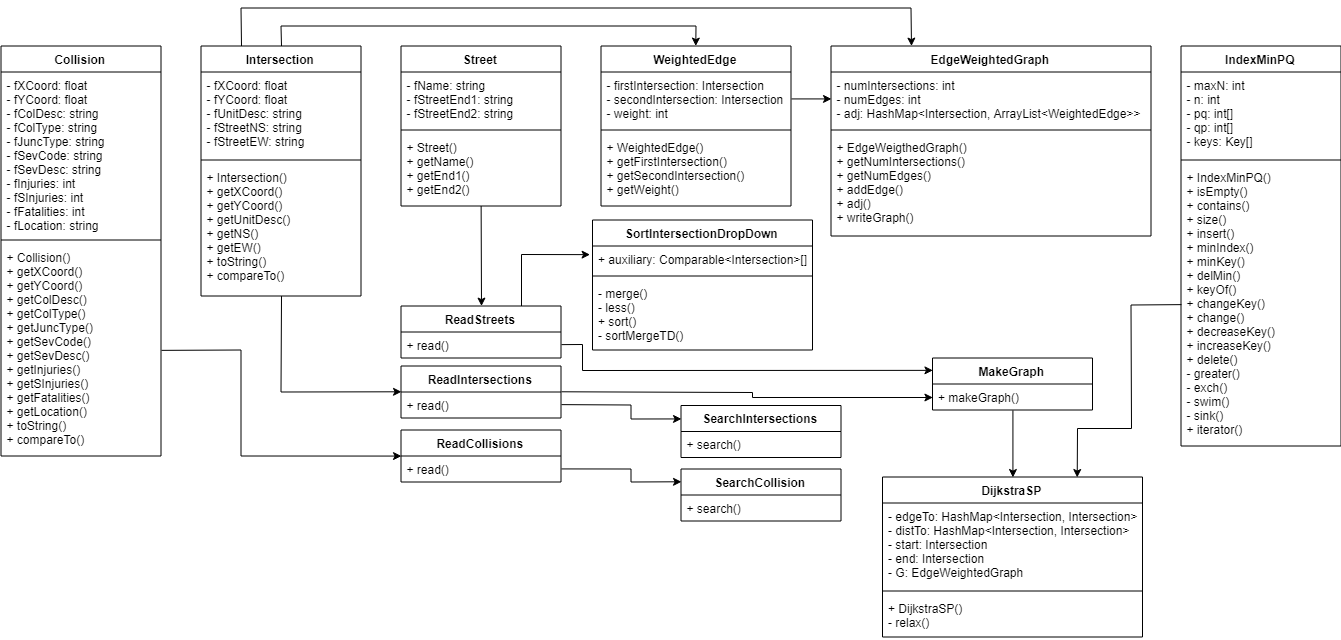

The diagram above was exported from draw.io. Its source (the exported page's mxGraphModel, read from the mxfile embedded in the PNG):
<mxGraphModel dx="1991" dy="1021" grid="1" gridSize="10" guides="1" tooltips="1" connect="1" arrows="1" fold="1" page="1" pageScale="1" pageWidth="1400" pageHeight="700" background="none" math="0" shadow="0">
  <root>
    <mxCell id="0" />
    <mxCell id="1" parent="0" />
    <mxCell id="25vw-6teZKi1z1cKwGim-3" value="Collision" style="swimlane;fontStyle=1;align=center;verticalAlign=top;childLayout=stackLayout;horizontal=1;startSize=26;horizontalStack=0;resizeParent=1;resizeParentMax=0;resizeLast=0;collapsible=1;marginBottom=0;" vertex="1" parent="1">
      <mxGeometry x="28.5" y="87.5" width="160" height="410" as="geometry" />
    </mxCell>
    <mxCell id="25vw-6teZKi1z1cKwGim-4" value="- fXCoord: float&#10;- fYCoord: float&#10;- fColDesc: string&#10;- fColType: string&#10;- fJuncType: string&#10;- fSevCode: string&#10;- fSevDesc: string&#10;- fInjuries: int&#10;- fSInjuries: int&#10;- fFatalities: int&#10;- fLocation: string&#10;" style="text;strokeColor=none;fillColor=none;align=left;verticalAlign=top;spacingLeft=4;spacingRight=4;overflow=hidden;rotatable=0;points=[[0,0.5],[1,0.5]];portConstraint=eastwest;" vertex="1" parent="25vw-6teZKi1z1cKwGim-3">
      <mxGeometry y="26" width="160" height="164" as="geometry" />
    </mxCell>
    <mxCell id="25vw-6teZKi1z1cKwGim-5" value="" style="line;strokeWidth=1;fillColor=none;align=left;verticalAlign=middle;spacingTop=-1;spacingLeft=3;spacingRight=3;rotatable=0;labelPosition=right;points=[];portConstraint=eastwest;" vertex="1" parent="25vw-6teZKi1z1cKwGim-3">
      <mxGeometry y="190" width="160" height="8" as="geometry" />
    </mxCell>
    <mxCell id="25vw-6teZKi1z1cKwGim-6" value="+ Collision()&#10;+ getXCoord()&#10;+ getYCoord()&#10;+ getColDesc()&#10;+ getColType()&#10;+ getJuncType()&#10;+ getSevCode()&#10;+ getSevDesc()&#10;+ getInjuries()&#10;+ getSInjuries()&#10;+ getFatalities()&#10;+ getLocation()&#10;+ toString()&#10;+ compareTo()&#10;" style="text;strokeColor=none;fillColor=none;align=left;verticalAlign=top;spacingLeft=4;spacingRight=4;overflow=hidden;rotatable=0;points=[[0,0.5],[1,0.5]];portConstraint=eastwest;" vertex="1" parent="25vw-6teZKi1z1cKwGim-3">
      <mxGeometry y="198" width="160" height="212" as="geometry" />
    </mxCell>
    <mxCell id="25vw-6teZKi1z1cKwGim-90" style="edgeStyle=none;rounded=0;orthogonalLoop=1;jettySize=auto;html=1;exitX=0.5;exitY=1;exitDx=0;exitDy=0;entryX=0;entryY=0.5;entryDx=0;entryDy=0;" edge="1" parent="1" source="25vw-6teZKi1z1cKwGim-8" target="25vw-6teZKi1z1cKwGim-34">
      <mxGeometry relative="1" as="geometry">
        <Array as="points">
          <mxPoint x="308.5" y="433.5" />
        </Array>
      </mxGeometry>
    </mxCell>
    <mxCell id="25vw-6teZKi1z1cKwGim-97" style="edgeStyle=none;rounded=0;orthogonalLoop=1;jettySize=auto;html=1;exitX=0.5;exitY=0;exitDx=0;exitDy=0;entryX=0.5;entryY=0;entryDx=0;entryDy=0;" edge="1" parent="1" source="25vw-6teZKi1z1cKwGim-8" target="25vw-6teZKi1z1cKwGim-70">
      <mxGeometry relative="1" as="geometry">
        <Array as="points">
          <mxPoint x="308.5" y="67.5" />
          <mxPoint x="723.5" y="67.5" />
        </Array>
      </mxGeometry>
    </mxCell>
    <mxCell id="25vw-6teZKi1z1cKwGim-98" style="edgeStyle=none;rounded=0;orthogonalLoop=1;jettySize=auto;html=1;exitX=0.25;exitY=0;exitDx=0;exitDy=0;entryX=0.25;entryY=0;entryDx=0;entryDy=0;" edge="1" parent="1" source="25vw-6teZKi1z1cKwGim-8" target="25vw-6teZKi1z1cKwGim-52">
      <mxGeometry relative="1" as="geometry">
        <Array as="points">
          <mxPoint x="268.5" y="49.5" />
          <mxPoint x="938.5" y="49.5" />
        </Array>
      </mxGeometry>
    </mxCell>
    <mxCell id="25vw-6teZKi1z1cKwGim-8" value="Intersection&#10;" style="swimlane;fontStyle=1;align=center;verticalAlign=top;childLayout=stackLayout;horizontal=1;startSize=26;horizontalStack=0;resizeParent=1;resizeParentMax=0;resizeLast=0;collapsible=1;marginBottom=0;" vertex="1" parent="1">
      <mxGeometry x="228.5" y="87.5" width="160" height="250" as="geometry" />
    </mxCell>
    <mxCell id="25vw-6teZKi1z1cKwGim-9" value="- fXCoord: float&#10;- fYCoord: float&#10;- fUnitDesc: string&#10;- fStreetNS: string&#10;- fStreetEW: string&#10;" style="text;strokeColor=none;fillColor=none;align=left;verticalAlign=top;spacingLeft=4;spacingRight=4;overflow=hidden;rotatable=0;points=[[0,0.5],[1,0.5]];portConstraint=eastwest;" vertex="1" parent="25vw-6teZKi1z1cKwGim-8">
      <mxGeometry y="26" width="160" height="84" as="geometry" />
    </mxCell>
    <mxCell id="25vw-6teZKi1z1cKwGim-10" value="" style="line;strokeWidth=1;fillColor=none;align=left;verticalAlign=middle;spacingTop=-1;spacingLeft=3;spacingRight=3;rotatable=0;labelPosition=right;points=[];portConstraint=eastwest;" vertex="1" parent="25vw-6teZKi1z1cKwGim-8">
      <mxGeometry y="110" width="160" height="8" as="geometry" />
    </mxCell>
    <mxCell id="25vw-6teZKi1z1cKwGim-11" value="+ Intersection()&#10;+ getXCoord()&#10;+ getYCoord()&#10;+ getUnitDesc()&#10;+ getNS()&#10;+ getEW()&#10;+ toString()&#10;+ compareTo()&#10;" style="text;strokeColor=none;fillColor=none;align=left;verticalAlign=top;spacingLeft=4;spacingRight=4;overflow=hidden;rotatable=0;points=[[0,0.5],[1,0.5]];portConstraint=eastwest;" vertex="1" parent="25vw-6teZKi1z1cKwGim-8">
      <mxGeometry y="118" width="160" height="132" as="geometry" />
    </mxCell>
    <mxCell id="25vw-6teZKi1z1cKwGim-12" value="Street" style="swimlane;fontStyle=1;align=center;verticalAlign=top;childLayout=stackLayout;horizontal=1;startSize=26;horizontalStack=0;resizeParent=1;resizeParentMax=0;resizeLast=0;collapsible=1;marginBottom=0;" vertex="1" parent="1">
      <mxGeometry x="428.5" y="87.5" width="160" height="160" as="geometry" />
    </mxCell>
    <mxCell id="25vw-6teZKi1z1cKwGim-13" value="- fName: string&#10;- fStreetEnd1: string&#10;- fStreetEnd2: string&#10;" style="text;strokeColor=none;fillColor=none;align=left;verticalAlign=top;spacingLeft=4;spacingRight=4;overflow=hidden;rotatable=0;points=[[0,0.5],[1,0.5]];portConstraint=eastwest;" vertex="1" parent="25vw-6teZKi1z1cKwGim-12">
      <mxGeometry y="26" width="160" height="54" as="geometry" />
    </mxCell>
    <mxCell id="25vw-6teZKi1z1cKwGim-14" value="" style="line;strokeWidth=1;fillColor=none;align=left;verticalAlign=middle;spacingTop=-1;spacingLeft=3;spacingRight=3;rotatable=0;labelPosition=right;points=[];portConstraint=eastwest;" vertex="1" parent="25vw-6teZKi1z1cKwGim-12">
      <mxGeometry y="80" width="160" height="8" as="geometry" />
    </mxCell>
    <mxCell id="25vw-6teZKi1z1cKwGim-15" value="+ Street()&#10;+ getName()&#10;+ getEnd1()&#10;+ getEnd2()&#10;" style="text;strokeColor=none;fillColor=none;align=left;verticalAlign=top;spacingLeft=4;spacingRight=4;overflow=hidden;rotatable=0;points=[[0,0.5],[1,0.5]];portConstraint=eastwest;" vertex="1" parent="25vw-6teZKi1z1cKwGim-12">
      <mxGeometry y="88" width="160" height="72" as="geometry" />
    </mxCell>
    <mxCell id="25vw-6teZKi1z1cKwGim-111" style="edgeStyle=none;rounded=0;orthogonalLoop=1;jettySize=auto;html=1;exitX=0.75;exitY=0;exitDx=0;exitDy=0;entryX=-0.009;entryY=0.314;entryDx=0;entryDy=0;entryPerimeter=0;" edge="1" parent="1" source="25vw-6teZKi1z1cKwGim-32" target="25vw-6teZKi1z1cKwGim-67">
      <mxGeometry relative="1" as="geometry">
        <Array as="points">
          <mxPoint x="549" y="296" />
        </Array>
      </mxGeometry>
    </mxCell>
    <mxCell id="25vw-6teZKi1z1cKwGim-32" value="ReadStreets" style="swimlane;fontStyle=1;align=center;verticalAlign=top;childLayout=stackLayout;horizontal=1;startSize=26;horizontalStack=0;resizeParent=1;resizeParentMax=0;resizeLast=0;collapsible=1;marginBottom=0;" vertex="1" parent="1">
      <mxGeometry x="428.5" y="347.5" width="160" height="52" as="geometry" />
    </mxCell>
    <mxCell id="25vw-6teZKi1z1cKwGim-33" value="+ read()" style="text;strokeColor=none;fillColor=none;align=left;verticalAlign=top;spacingLeft=4;spacingRight=4;overflow=hidden;rotatable=0;points=[[0,0.5],[1,0.5]];portConstraint=eastwest;" vertex="1" parent="25vw-6teZKi1z1cKwGim-32">
      <mxGeometry y="26" width="160" height="26" as="geometry" />
    </mxCell>
    <mxCell id="25vw-6teZKi1z1cKwGim-113" style="edgeStyle=none;rounded=0;orthogonalLoop=1;jettySize=auto;html=1;exitX=1;exitY=0.5;exitDx=0;exitDy=0;entryX=0;entryY=0.5;entryDx=0;entryDy=0;" edge="1" parent="1" source="25vw-6teZKi1z1cKwGim-34" target="25vw-6teZKi1z1cKwGim-59">
      <mxGeometry relative="1" as="geometry">
        <Array as="points">
          <mxPoint x="780" y="434" />
          <mxPoint x="780" y="439" />
        </Array>
      </mxGeometry>
    </mxCell>
    <mxCell id="25vw-6teZKi1z1cKwGim-34" value="ReadIntersections" style="swimlane;fontStyle=1;align=center;verticalAlign=top;childLayout=stackLayout;horizontal=1;startSize=26;horizontalStack=0;resizeParent=1;resizeParentMax=0;resizeLast=0;collapsible=1;marginBottom=0;" vertex="1" parent="1">
      <mxGeometry x="428.5" y="407.5" width="160" height="52" as="geometry" />
    </mxCell>
    <mxCell id="25vw-6teZKi1z1cKwGim-35" value="+ read()" style="text;strokeColor=none;fillColor=none;align=left;verticalAlign=top;spacingLeft=4;spacingRight=4;overflow=hidden;rotatable=0;points=[[0,0.5],[1,0.5]];portConstraint=eastwest;" vertex="1" parent="25vw-6teZKi1z1cKwGim-34">
      <mxGeometry y="26" width="160" height="26" as="geometry" />
    </mxCell>
    <mxCell id="25vw-6teZKi1z1cKwGim-38" value="ReadCollisions" style="swimlane;fontStyle=1;align=center;verticalAlign=top;childLayout=stackLayout;horizontal=1;startSize=26;horizontalStack=0;resizeParent=1;resizeParentMax=0;resizeLast=0;collapsible=1;marginBottom=0;" vertex="1" parent="1">
      <mxGeometry x="428.5" y="471.5" width="160" height="52" as="geometry" />
    </mxCell>
    <mxCell id="25vw-6teZKi1z1cKwGim-39" value="+ read()" style="text;strokeColor=none;fillColor=none;align=left;verticalAlign=top;spacingLeft=4;spacingRight=4;overflow=hidden;rotatable=0;points=[[0,0.5],[1,0.5]];portConstraint=eastwest;" vertex="1" parent="25vw-6teZKi1z1cKwGim-38">
      <mxGeometry y="26" width="160" height="26" as="geometry" />
    </mxCell>
    <mxCell id="25vw-6teZKi1z1cKwGim-44" value="DijkstraSP" style="swimlane;fontStyle=1;align=center;verticalAlign=top;childLayout=stackLayout;horizontal=1;startSize=26;horizontalStack=0;resizeParent=1;resizeParentMax=0;resizeLast=0;collapsible=1;marginBottom=0;" vertex="1" parent="1">
      <mxGeometry x="910" y="518.5" width="260" height="160" as="geometry" />
    </mxCell>
    <mxCell id="25vw-6teZKi1z1cKwGim-45" value="- edgeTo: HashMap&lt;Intersection, Intersection&gt;&#10;- distTo: HashMap&lt;Intersection, Intersection&gt;&#10;- start: Intersection&#10;- end: Intersection&#10;- G: EdgeWeightedGraph" style="text;strokeColor=none;fillColor=none;align=left;verticalAlign=top;spacingLeft=4;spacingRight=4;overflow=hidden;rotatable=0;points=[[0,0.5],[1,0.5]];portConstraint=eastwest;" vertex="1" parent="25vw-6teZKi1z1cKwGim-44">
      <mxGeometry y="26" width="260" height="84" as="geometry" />
    </mxCell>
    <mxCell id="25vw-6teZKi1z1cKwGim-46" value="" style="line;strokeWidth=1;fillColor=none;align=left;verticalAlign=middle;spacingTop=-1;spacingLeft=3;spacingRight=3;rotatable=0;labelPosition=right;points=[];portConstraint=eastwest;" vertex="1" parent="25vw-6teZKi1z1cKwGim-44">
      <mxGeometry y="110" width="260" height="8" as="geometry" />
    </mxCell>
    <mxCell id="25vw-6teZKi1z1cKwGim-47" value="+ DijkstraSP()&#10;- relax()&#10;" style="text;strokeColor=none;fillColor=none;align=left;verticalAlign=top;spacingLeft=4;spacingRight=4;overflow=hidden;rotatable=0;points=[[0,0.5],[1,0.5]];portConstraint=eastwest;" vertex="1" parent="25vw-6teZKi1z1cKwGim-44">
      <mxGeometry y="118" width="260" height="42" as="geometry" />
    </mxCell>
    <mxCell id="25vw-6teZKi1z1cKwGim-48" value="IndexMinPQ" style="swimlane;fontStyle=1;align=center;verticalAlign=top;childLayout=stackLayout;horizontal=1;startSize=26;horizontalStack=0;resizeParent=1;resizeParentMax=0;resizeLast=0;collapsible=1;marginBottom=0;" vertex="1" parent="1">
      <mxGeometry x="1208.5" y="87.5" width="160" height="400" as="geometry" />
    </mxCell>
    <mxCell id="25vw-6teZKi1z1cKwGim-49" value="- maxN: int&#10;- n: int&#10;- pq: int[]&#10;- qp: int[]&#10;- keys: Key[]&#10;" style="text;strokeColor=none;fillColor=none;align=left;verticalAlign=top;spacingLeft=4;spacingRight=4;overflow=hidden;rotatable=0;points=[[0,0.5],[1,0.5]];portConstraint=eastwest;" vertex="1" parent="25vw-6teZKi1z1cKwGim-48">
      <mxGeometry y="26" width="160" height="84" as="geometry" />
    </mxCell>
    <mxCell id="25vw-6teZKi1z1cKwGim-50" value="" style="line;strokeWidth=1;fillColor=none;align=left;verticalAlign=middle;spacingTop=-1;spacingLeft=3;spacingRight=3;rotatable=0;labelPosition=right;points=[];portConstraint=eastwest;" vertex="1" parent="25vw-6teZKi1z1cKwGim-48">
      <mxGeometry y="110" width="160" height="8" as="geometry" />
    </mxCell>
    <mxCell id="25vw-6teZKi1z1cKwGim-51" value="+ IndexMinPQ()&#10;+ isEmpty()&#10;+ contains()&#10;+ size()&#10;+ insert()&#10;+ minIndex()&#10;+ minKey()&#10;+ delMin()&#10;+ keyOf()&#10;+ changeKey()&#10;+ change()&#10;+ decreaseKey()&#10;+ increaseKey()&#10;+ delete()&#10;- greater()&#10;- exch()&#10;- swim()&#10;- sink()&#10;+ iterator()&#10;" style="text;strokeColor=none;fillColor=none;align=left;verticalAlign=top;spacingLeft=4;spacingRight=4;overflow=hidden;rotatable=0;points=[[0,0.5],[1,0.5]];portConstraint=eastwest;" vertex="1" parent="25vw-6teZKi1z1cKwGim-48">
      <mxGeometry y="118" width="160" height="282" as="geometry" />
    </mxCell>
    <mxCell id="25vw-6teZKi1z1cKwGim-52" value="EdgeWeightedGraph" style="swimlane;fontStyle=1;align=center;verticalAlign=top;childLayout=stackLayout;horizontal=1;startSize=26;horizontalStack=0;resizeParent=1;resizeParentMax=0;resizeLast=0;collapsible=1;marginBottom=0;" vertex="1" parent="1">
      <mxGeometry x="858.5" y="87.5" width="320" height="190" as="geometry" />
    </mxCell>
    <mxCell id="25vw-6teZKi1z1cKwGim-53" value="- numIntersections: int&#10;- numEdges: int&#10;- adj: HashMap&lt;Intersection, ArrayList&lt;WeightedEdge&gt;&gt;&#10;" style="text;strokeColor=none;fillColor=none;align=left;verticalAlign=top;spacingLeft=4;spacingRight=4;overflow=hidden;rotatable=0;points=[[0,0.5],[1,0.5]];portConstraint=eastwest;" vertex="1" parent="25vw-6teZKi1z1cKwGim-52">
      <mxGeometry y="26" width="320" height="54" as="geometry" />
    </mxCell>
    <mxCell id="25vw-6teZKi1z1cKwGim-54" value="" style="line;strokeWidth=1;fillColor=none;align=left;verticalAlign=middle;spacingTop=-1;spacingLeft=3;spacingRight=3;rotatable=0;labelPosition=right;points=[];portConstraint=eastwest;" vertex="1" parent="25vw-6teZKi1z1cKwGim-52">
      <mxGeometry y="80" width="320" height="8" as="geometry" />
    </mxCell>
    <mxCell id="25vw-6teZKi1z1cKwGim-55" value="+ EdgeWeigthedGraph()&#10;+ getNumIntersections()&#10;+ getNumEdges()&#10;+ addEdge()&#10;+ adj()&#10;+ writeGraph()&#10;" style="text;strokeColor=none;fillColor=none;align=left;verticalAlign=top;spacingLeft=4;spacingRight=4;overflow=hidden;rotatable=0;points=[[0,0.5],[1,0.5]];portConstraint=eastwest;" vertex="1" parent="25vw-6teZKi1z1cKwGim-52">
      <mxGeometry y="88" width="320" height="102" as="geometry" />
    </mxCell>
    <mxCell id="25vw-6teZKi1z1cKwGim-92" style="edgeStyle=none;rounded=0;orthogonalLoop=1;jettySize=auto;html=1;exitX=0.5;exitY=1;exitDx=0;exitDy=0;entryX=0.5;entryY=0;entryDx=0;entryDy=0;" edge="1" parent="1" source="25vw-6teZKi1z1cKwGim-56" target="25vw-6teZKi1z1cKwGim-44">
      <mxGeometry relative="1" as="geometry" />
    </mxCell>
    <mxCell id="25vw-6teZKi1z1cKwGim-56" value="MakeGraph" style="swimlane;fontStyle=1;align=center;verticalAlign=top;childLayout=stackLayout;horizontal=1;startSize=26;horizontalStack=0;resizeParent=1;resizeParentMax=0;resizeLast=0;collapsible=1;marginBottom=0;" vertex="1" parent="1">
      <mxGeometry x="960" y="399.5" width="160" height="52" as="geometry" />
    </mxCell>
    <mxCell id="25vw-6teZKi1z1cKwGim-59" value="+ makeGraph()" style="text;strokeColor=none;fillColor=none;align=left;verticalAlign=top;spacingLeft=4;spacingRight=4;overflow=hidden;rotatable=0;points=[[0,0.5],[1,0.5]];portConstraint=eastwest;" vertex="1" parent="25vw-6teZKi1z1cKwGim-56">
      <mxGeometry y="26" width="160" height="26" as="geometry" />
    </mxCell>
    <mxCell id="25vw-6teZKi1z1cKwGim-60" value="SearchCollision" style="swimlane;fontStyle=1;align=center;verticalAlign=top;childLayout=stackLayout;horizontal=1;startSize=26;horizontalStack=0;resizeParent=1;resizeParentMax=0;resizeLast=0;collapsible=1;marginBottom=0;" vertex="1" parent="1">
      <mxGeometry x="708.5" y="510.5" width="160" height="52" as="geometry" />
    </mxCell>
    <mxCell id="25vw-6teZKi1z1cKwGim-63" value="+ search()" style="text;strokeColor=none;fillColor=none;align=left;verticalAlign=top;spacingLeft=4;spacingRight=4;overflow=hidden;rotatable=0;points=[[0,0.5],[1,0.5]];portConstraint=eastwest;" vertex="1" parent="25vw-6teZKi1z1cKwGim-60">
      <mxGeometry y="26" width="160" height="26" as="geometry" />
    </mxCell>
    <mxCell id="25vw-6teZKi1z1cKwGim-64" value="SearchIntersections" style="swimlane;fontStyle=1;align=center;verticalAlign=top;childLayout=stackLayout;horizontal=1;startSize=26;horizontalStack=0;resizeParent=1;resizeParentMax=0;resizeLast=0;collapsible=1;marginBottom=0;" vertex="1" parent="1">
      <mxGeometry x="708.5" y="447" width="160" height="52" as="geometry" />
    </mxCell>
    <mxCell id="25vw-6teZKi1z1cKwGim-65" value="+ search()" style="text;strokeColor=none;fillColor=none;align=left;verticalAlign=top;spacingLeft=4;spacingRight=4;overflow=hidden;rotatable=0;points=[[0,0.5],[1,0.5]];portConstraint=eastwest;" vertex="1" parent="25vw-6teZKi1z1cKwGim-64">
      <mxGeometry y="26" width="160" height="26" as="geometry" />
    </mxCell>
    <mxCell id="25vw-6teZKi1z1cKwGim-66" value="SortIntersectionDropDown" style="swimlane;fontStyle=1;align=center;verticalAlign=top;childLayout=stackLayout;horizontal=1;startSize=26;horizontalStack=0;resizeParent=1;resizeParentMax=0;resizeLast=0;collapsible=1;marginBottom=0;" vertex="1" parent="1">
      <mxGeometry x="620" y="261.5" width="220" height="130" as="geometry" />
    </mxCell>
    <mxCell id="25vw-6teZKi1z1cKwGim-67" value="+ auxiliary: Comparable&lt;Intersection&gt;[]" style="text;strokeColor=none;fillColor=none;align=left;verticalAlign=top;spacingLeft=4;spacingRight=4;overflow=hidden;rotatable=0;points=[[0,0.5],[1,0.5]];portConstraint=eastwest;" vertex="1" parent="25vw-6teZKi1z1cKwGim-66">
      <mxGeometry y="26" width="220" height="26" as="geometry" />
    </mxCell>
    <mxCell id="25vw-6teZKi1z1cKwGim-68" value="" style="line;strokeWidth=1;fillColor=none;align=left;verticalAlign=middle;spacingTop=-1;spacingLeft=3;spacingRight=3;rotatable=0;labelPosition=right;points=[];portConstraint=eastwest;" vertex="1" parent="25vw-6teZKi1z1cKwGim-66">
      <mxGeometry y="52" width="220" height="8" as="geometry" />
    </mxCell>
    <mxCell id="25vw-6teZKi1z1cKwGim-69" value="- merge()&#10;- less()&#10;+ sort()&#10;- sortMergeTD()&#10;" style="text;strokeColor=none;fillColor=none;align=left;verticalAlign=top;spacingLeft=4;spacingRight=4;overflow=hidden;rotatable=0;points=[[0,0.5],[1,0.5]];portConstraint=eastwest;" vertex="1" parent="25vw-6teZKi1z1cKwGim-66">
      <mxGeometry y="60" width="220" height="70" as="geometry" />
    </mxCell>
    <mxCell id="25vw-6teZKi1z1cKwGim-70" value="WeightedEdge" style="swimlane;fontStyle=1;align=center;verticalAlign=top;childLayout=stackLayout;horizontal=1;startSize=26;horizontalStack=0;resizeParent=1;resizeParentMax=0;resizeLast=0;collapsible=1;marginBottom=0;" vertex="1" parent="1">
      <mxGeometry x="628.5" y="87.5" width="190" height="160" as="geometry" />
    </mxCell>
    <mxCell id="25vw-6teZKi1z1cKwGim-71" value="- firstIntersection: Intersection&#10;- secondIntersection: Intersection&#10;- weight: int&#10;" style="text;strokeColor=none;fillColor=none;align=left;verticalAlign=top;spacingLeft=4;spacingRight=4;overflow=hidden;rotatable=0;points=[[0,0.5],[1,0.5]];portConstraint=eastwest;" vertex="1" parent="25vw-6teZKi1z1cKwGim-70">
      <mxGeometry y="26" width="190" height="54" as="geometry" />
    </mxCell>
    <mxCell id="25vw-6teZKi1z1cKwGim-72" value="" style="line;strokeWidth=1;fillColor=none;align=left;verticalAlign=middle;spacingTop=-1;spacingLeft=3;spacingRight=3;rotatable=0;labelPosition=right;points=[];portConstraint=eastwest;" vertex="1" parent="25vw-6teZKi1z1cKwGim-70">
      <mxGeometry y="80" width="190" height="8" as="geometry" />
    </mxCell>
    <mxCell id="25vw-6teZKi1z1cKwGim-73" value="+ WeightedEdge()&#10;+ getFirstIntersection()&#10;+ getSecondIntersection()&#10;+ getWeight()&#10;" style="text;strokeColor=none;fillColor=none;align=left;verticalAlign=top;spacingLeft=4;spacingRight=4;overflow=hidden;rotatable=0;points=[[0,0.5],[1,0.5]];portConstraint=eastwest;" vertex="1" parent="25vw-6teZKi1z1cKwGim-70">
      <mxGeometry y="88" width="190" height="72" as="geometry" />
    </mxCell>
    <mxCell id="25vw-6teZKi1z1cKwGim-89" style="edgeStyle=none;rounded=0;orthogonalLoop=1;jettySize=auto;html=1;entryX=0.5;entryY=0;entryDx=0;entryDy=0;" edge="1" parent="1" source="25vw-6teZKi1z1cKwGim-15" target="25vw-6teZKi1z1cKwGim-32">
      <mxGeometry relative="1" as="geometry" />
    </mxCell>
    <mxCell id="25vw-6teZKi1z1cKwGim-91" style="edgeStyle=none;rounded=0;orthogonalLoop=1;jettySize=auto;html=1;exitX=1;exitY=0.5;exitDx=0;exitDy=0;entryX=0;entryY=0.5;entryDx=0;entryDy=0;" edge="1" parent="1" source="25vw-6teZKi1z1cKwGim-6" target="25vw-6teZKi1z1cKwGim-38">
      <mxGeometry relative="1" as="geometry">
        <Array as="points">
          <mxPoint x="268.5" y="391.5" />
          <mxPoint x="268.5" y="497.5" />
        </Array>
      </mxGeometry>
    </mxCell>
    <mxCell id="25vw-6teZKi1z1cKwGim-96" style="edgeStyle=none;rounded=0;orthogonalLoop=1;jettySize=auto;html=1;exitX=1;exitY=0.5;exitDx=0;exitDy=0;entryX=0;entryY=0.5;entryDx=0;entryDy=0;" edge="1" parent="1" source="25vw-6teZKi1z1cKwGim-71" target="25vw-6teZKi1z1cKwGim-53">
      <mxGeometry relative="1" as="geometry" />
    </mxCell>
    <mxCell id="25vw-6teZKi1z1cKwGim-105" style="edgeStyle=none;rounded=0;orthogonalLoop=1;jettySize=auto;html=1;exitX=1;exitY=0.5;exitDx=0;exitDy=0;entryX=0;entryY=0.25;entryDx=0;entryDy=0;" edge="1" parent="1" source="25vw-6teZKi1z1cKwGim-35" target="25vw-6teZKi1z1cKwGim-64">
      <mxGeometry relative="1" as="geometry">
        <Array as="points">
          <mxPoint x="658.5" y="446.5" />
          <mxPoint x="658.5" y="460.5" />
        </Array>
      </mxGeometry>
    </mxCell>
    <mxCell id="25vw-6teZKi1z1cKwGim-106" style="edgeStyle=none;rounded=0;orthogonalLoop=1;jettySize=auto;html=1;exitX=1;exitY=0.5;exitDx=0;exitDy=0;entryX=0;entryY=0.25;entryDx=0;entryDy=0;" edge="1" parent="1" source="25vw-6teZKi1z1cKwGim-39" target="25vw-6teZKi1z1cKwGim-60">
      <mxGeometry relative="1" as="geometry">
        <Array as="points">
          <mxPoint x="658.5" y="510.5" />
          <mxPoint x="658.5" y="523.5" />
        </Array>
      </mxGeometry>
    </mxCell>
    <mxCell id="25vw-6teZKi1z1cKwGim-110" style="edgeStyle=none;rounded=0;orthogonalLoop=1;jettySize=auto;html=1;exitX=0;exitY=0.5;exitDx=0;exitDy=0;entryX=0.75;entryY=0;entryDx=0;entryDy=0;" edge="1" parent="1" source="25vw-6teZKi1z1cKwGim-51" target="25vw-6teZKi1z1cKwGim-44">
      <mxGeometry relative="1" as="geometry">
        <Array as="points">
          <mxPoint x="1158.5" y="346.5" />
          <mxPoint x="1159" y="470" />
          <mxPoint x="1105" y="470" />
        </Array>
      </mxGeometry>
    </mxCell>
    <mxCell id="25vw-6teZKi1z1cKwGim-112" style="edgeStyle=none;rounded=0;orthogonalLoop=1;jettySize=auto;html=1;exitX=1;exitY=0.5;exitDx=0;exitDy=0;entryX=0;entryY=0.25;entryDx=0;entryDy=0;" edge="1" parent="1" source="25vw-6teZKi1z1cKwGim-33" target="25vw-6teZKi1z1cKwGim-56">
      <mxGeometry relative="1" as="geometry">
        <Array as="points">
          <mxPoint x="610" y="386" />
          <mxPoint x="610" y="412" />
        </Array>
      </mxGeometry>
    </mxCell>
  </root>
</mxGraphModel>